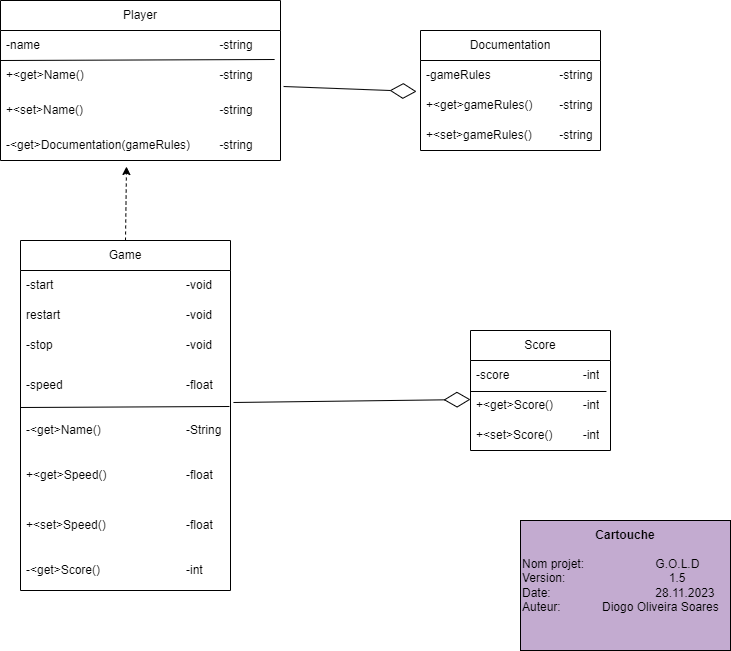

The diagram above was exported from draw.io. Its source (the exported page's mxGraphModel, read from the mxfile embedded in the PNG):
<mxGraphModel dx="1393" dy="797" grid="1" gridSize="10" guides="1" tooltips="1" connect="1" arrows="1" fold="1" page="1" pageScale="1" pageWidth="827" pageHeight="1169" math="0" shadow="0">
  <root>
    <mxCell id="0" />
    <mxCell id="1" parent="0" />
    <mxCell id="WOfLVfASNQ6OqDNdCg-h-2" value="Player" style="swimlane;fontStyle=0;childLayout=stackLayout;horizontal=1;startSize=30;horizontalStack=0;resizeParent=1;resizeParentMax=0;resizeLast=0;collapsible=1;marginBottom=0;whiteSpace=wrap;html=1;" vertex="1" parent="1">
      <mxGeometry x="40" y="90" width="280" height="160" as="geometry" />
    </mxCell>
    <mxCell id="WOfLVfASNQ6OqDNdCg-h-3" value="-name &lt;span style=&quot;white-space: pre;&quot;&gt;&#09;&lt;/span&gt;&lt;span style=&quot;white-space: pre;&quot;&gt;&#09;&lt;span style=&quot;white-space: pre;&quot;&gt;&#09;&lt;/span&gt;&lt;span style=&quot;white-space: pre;&quot;&gt;&#09;&lt;/span&gt;&lt;span style=&quot;white-space: pre;&quot;&gt;&#09;&lt;/span&gt;&lt;span style=&quot;white-space: pre;&quot;&gt;&#09;&lt;/span&gt;&lt;span style=&quot;white-space: pre;&quot;&gt;&#09;&lt;/span&gt;&lt;/span&gt;-string" style="text;strokeColor=none;fillColor=none;align=left;verticalAlign=middle;spacingLeft=4;spacingRight=4;overflow=hidden;points=[[0,0.5],[1,0.5]];portConstraint=eastwest;rotatable=0;whiteSpace=wrap;html=1;" vertex="1" parent="WOfLVfASNQ6OqDNdCg-h-2">
      <mxGeometry y="30" width="280" height="30" as="geometry" />
    </mxCell>
    <mxCell id="WOfLVfASNQ6OqDNdCg-h-4" value="+&amp;lt;get&amp;gt;Name()&lt;span style=&quot;white-space: pre;&quot;&gt;&#09;&lt;span style=&quot;white-space: pre;&quot;&gt;&#09;&lt;/span&gt;&lt;span style=&quot;white-space: pre;&quot;&gt;&#09;&lt;/span&gt;&lt;span style=&quot;white-space: pre;&quot;&gt;&#09;&lt;/span&gt;&lt;span style=&quot;white-space: pre;&quot;&gt;&#09;&lt;/span&gt;&lt;span style=&quot;white-space: pre;&quot;&gt;&#09;&lt;/span&gt;&lt;/span&gt;-string" style="text;strokeColor=none;fillColor=none;align=left;verticalAlign=middle;spacingLeft=4;spacingRight=4;overflow=hidden;points=[[0,0.5],[1,0.5]];portConstraint=eastwest;rotatable=0;whiteSpace=wrap;html=1;" vertex="1" parent="WOfLVfASNQ6OqDNdCg-h-2">
      <mxGeometry y="60" width="280" height="30" as="geometry" />
    </mxCell>
    <mxCell id="WOfLVfASNQ6OqDNdCg-h-6" value="" style="endArrow=none;html=1;rounded=0;exitX=0;exitY=0;exitDx=0;exitDy=0;exitPerimeter=0;entryX=0.979;entryY=0.967;entryDx=0;entryDy=0;entryPerimeter=0;" edge="1" parent="WOfLVfASNQ6OqDNdCg-h-2" source="WOfLVfASNQ6OqDNdCg-h-4" target="WOfLVfASNQ6OqDNdCg-h-3">
      <mxGeometry width="50" height="50" relative="1" as="geometry">
        <mxPoint x="180" y="60" as="sourcePoint" />
        <mxPoint x="140" y="60" as="targetPoint" />
      </mxGeometry>
    </mxCell>
    <mxCell id="WOfLVfASNQ6OqDNdCg-h-5" value="+&amp;lt;set&amp;gt;Name()&lt;span style=&quot;white-space: pre;&quot;&gt;&#09;&lt;span style=&quot;white-space: pre;&quot;&gt;&#09;&lt;/span&gt;&lt;span style=&quot;white-space: pre;&quot;&gt;&#09;&lt;/span&gt;&lt;span style=&quot;white-space: pre;&quot;&gt;&#09;&lt;/span&gt;&lt;span style=&quot;white-space: pre;&quot;&gt;&#09;&lt;/span&gt;&lt;span style=&quot;white-space: pre;&quot;&gt;&#09;&lt;/span&gt;&lt;/span&gt;-string" style="text;strokeColor=none;fillColor=none;align=left;verticalAlign=middle;spacingLeft=4;spacingRight=4;overflow=hidden;points=[[0,0.5],[1,0.5]];portConstraint=eastwest;rotatable=0;whiteSpace=wrap;html=1;" vertex="1" parent="WOfLVfASNQ6OqDNdCg-h-2">
      <mxGeometry y="90" width="280" height="40" as="geometry" />
    </mxCell>
    <mxCell id="WOfLVfASNQ6OqDNdCg-h-7" value="-&amp;lt;get&amp;gt;Documentation(gameRules)&lt;span style=&quot;white-space: pre;&quot;&gt;&#09;&lt;span style=&quot;white-space: pre;&quot;&gt;&#09;&lt;/span&gt;&lt;/span&gt;-string" style="text;strokeColor=none;fillColor=none;align=left;verticalAlign=middle;spacingLeft=4;spacingRight=4;overflow=hidden;points=[[0,0.5],[1,0.5]];portConstraint=eastwest;rotatable=0;whiteSpace=wrap;html=1;" vertex="1" parent="WOfLVfASNQ6OqDNdCg-h-2">
      <mxGeometry y="130" width="280" height="30" as="geometry" />
    </mxCell>
    <mxCell id="WOfLVfASNQ6OqDNdCg-h-8" value="Game" style="swimlane;fontStyle=0;childLayout=stackLayout;horizontal=1;startSize=30;horizontalStack=0;resizeParent=1;resizeParentMax=0;resizeLast=0;collapsible=1;marginBottom=0;whiteSpace=wrap;html=1;" vertex="1" parent="1">
      <mxGeometry x="60" y="330" width="210" height="350" as="geometry" />
    </mxCell>
    <mxCell id="WOfLVfASNQ6OqDNdCg-h-9" value="-start &lt;span style=&quot;white-space: pre;&quot;&gt;&#09;&lt;/span&gt;&lt;span style=&quot;white-space: pre;&quot;&gt;&#09;&lt;/span&gt;&lt;span style=&quot;white-space: pre;&quot;&gt;&#09;&lt;/span&gt;&lt;span style=&quot;white-space: pre;&quot;&gt;&#09;&lt;/span&gt;&lt;span style=&quot;white-space: pre;&quot;&gt;&#09;&lt;/span&gt;-void" style="text;strokeColor=none;fillColor=none;align=left;verticalAlign=middle;spacingLeft=4;spacingRight=4;overflow=hidden;points=[[0,0.5],[1,0.5]];portConstraint=eastwest;rotatable=0;whiteSpace=wrap;html=1;" vertex="1" parent="WOfLVfASNQ6OqDNdCg-h-8">
      <mxGeometry y="30" width="210" height="30" as="geometry" />
    </mxCell>
    <mxCell id="WOfLVfASNQ6OqDNdCg-h-16" value="restart &lt;span style=&quot;white-space: pre;&quot;&gt;&#09;&lt;/span&gt;&lt;span style=&quot;white-space: pre;&quot;&gt;&#09;&lt;/span&gt;&lt;span style=&quot;white-space: pre;&quot;&gt;&#09;&lt;/span&gt;&lt;span style=&quot;white-space: pre;&quot;&gt;&#09;&lt;/span&gt;&lt;span style=&quot;white-space: pre;&quot;&gt;&#09;&lt;/span&gt;-void" style="text;strokeColor=none;fillColor=none;align=left;verticalAlign=middle;spacingLeft=4;spacingRight=4;overflow=hidden;points=[[0,0.5],[1,0.5]];portConstraint=eastwest;rotatable=0;whiteSpace=wrap;html=1;" vertex="1" parent="WOfLVfASNQ6OqDNdCg-h-8">
      <mxGeometry y="60" width="210" height="30" as="geometry" />
    </mxCell>
    <mxCell id="WOfLVfASNQ6OqDNdCg-h-10" value="-stop &lt;span style=&quot;white-space: pre;&quot;&gt;&#09;&lt;/span&gt;&lt;span style=&quot;white-space: pre;&quot;&gt;&#09;&lt;/span&gt;&lt;span style=&quot;white-space: pre;&quot;&gt;&#09;&lt;/span&gt;&lt;span style=&quot;white-space: pre;&quot;&gt;&#09;&lt;/span&gt;&lt;span style=&quot;white-space: pre;&quot;&gt;&#09;&lt;/span&gt;-void" style="text;strokeColor=none;fillColor=none;align=left;verticalAlign=middle;spacingLeft=4;spacingRight=4;overflow=hidden;points=[[0,0.5],[1,0.5]];portConstraint=eastwest;rotatable=0;whiteSpace=wrap;html=1;" vertex="1" parent="WOfLVfASNQ6OqDNdCg-h-8">
      <mxGeometry y="90" width="210" height="30" as="geometry" />
    </mxCell>
    <mxCell id="WOfLVfASNQ6OqDNdCg-h-11" value="-speed &lt;span style=&quot;white-space: pre;&quot;&gt;&#09;&lt;/span&gt;&lt;span style=&quot;white-space: pre;&quot;&gt;&#09;&lt;/span&gt;&lt;span style=&quot;white-space: pre;&quot;&gt;&#09;&lt;/span&gt;&lt;span style=&quot;white-space: pre;&quot;&gt;&#09;&lt;/span&gt;&lt;span style=&quot;white-space: pre;&quot;&gt;&#09;&lt;/span&gt;-float" style="text;strokeColor=none;fillColor=none;align=left;verticalAlign=middle;spacingLeft=4;spacingRight=4;overflow=hidden;points=[[0,0.5],[1,0.5]];portConstraint=eastwest;rotatable=0;whiteSpace=wrap;html=1;" vertex="1" parent="WOfLVfASNQ6OqDNdCg-h-8">
      <mxGeometry y="120" width="210" height="50" as="geometry" />
    </mxCell>
    <mxCell id="WOfLVfASNQ6OqDNdCg-h-17" value="-&amp;lt;get&amp;gt;Name()&lt;span style=&quot;white-space: pre;&quot;&gt;&#09;&lt;/span&gt;&lt;span style=&quot;white-space: pre;&quot;&gt;&#09;&lt;/span&gt;&lt;span style=&quot;white-space: pre;&quot;&gt;&#09;&lt;/span&gt;&lt;span style=&quot;white-space: pre;&quot;&gt;&#09;&lt;/span&gt;-String" style="text;strokeColor=none;fillColor=none;align=left;verticalAlign=middle;spacingLeft=4;spacingRight=4;overflow=hidden;points=[[0,0.5],[1,0.5]];portConstraint=eastwest;rotatable=0;whiteSpace=wrap;html=1;" vertex="1" parent="WOfLVfASNQ6OqDNdCg-h-8">
      <mxGeometry y="170" width="210" height="40" as="geometry" />
    </mxCell>
    <mxCell id="WOfLVfASNQ6OqDNdCg-h-12" value="+&amp;lt;get&amp;gt;Speed() &lt;span style=&quot;white-space: pre;&quot;&gt;&#09;&lt;/span&gt;&lt;span style=&quot;white-space: pre;&quot;&gt;&#09;&lt;/span&gt;&lt;span style=&quot;white-space: pre;&quot;&gt;&#09;&lt;/span&gt;-float" style="text;strokeColor=none;fillColor=none;align=left;verticalAlign=middle;spacingLeft=4;spacingRight=4;overflow=hidden;points=[[0,0.5],[1,0.5]];portConstraint=eastwest;rotatable=0;whiteSpace=wrap;html=1;" vertex="1" parent="WOfLVfASNQ6OqDNdCg-h-8">
      <mxGeometry y="210" width="210" height="50" as="geometry" />
    </mxCell>
    <mxCell id="WOfLVfASNQ6OqDNdCg-h-13" value="+&amp;lt;set&amp;gt;Speed()&lt;span style=&quot;white-space: pre;&quot;&gt;&#09;&lt;/span&gt;&lt;span style=&quot;white-space: pre;&quot;&gt;&#09;&lt;/span&gt;&lt;span style=&quot;white-space: pre;&quot;&gt;&#09;&lt;/span&gt;-float" style="text;strokeColor=none;fillColor=none;align=left;verticalAlign=middle;spacingLeft=4;spacingRight=4;overflow=hidden;points=[[0,0.5],[1,0.5]];portConstraint=eastwest;rotatable=0;whiteSpace=wrap;html=1;" vertex="1" parent="WOfLVfASNQ6OqDNdCg-h-8">
      <mxGeometry y="260" width="210" height="50" as="geometry" />
    </mxCell>
    <mxCell id="WOfLVfASNQ6OqDNdCg-h-15" value="" style="endArrow=none;html=1;rounded=0;exitX=0;exitY=0.94;exitDx=0;exitDy=0;exitPerimeter=0;entryX=0.995;entryY=-0.1;entryDx=0;entryDy=0;entryPerimeter=0;" edge="1" parent="WOfLVfASNQ6OqDNdCg-h-8" source="WOfLVfASNQ6OqDNdCg-h-11" target="WOfLVfASNQ6OqDNdCg-h-17">
      <mxGeometry width="50" height="50" relative="1" as="geometry">
        <mxPoint x="330" y="200" as="sourcePoint" />
        <mxPoint x="200" y="140" as="targetPoint" />
        <Array as="points" />
      </mxGeometry>
    </mxCell>
    <mxCell id="WOfLVfASNQ6OqDNdCg-h-14" value="-&amp;lt;get&amp;gt;Score()&lt;span style=&quot;white-space: pre;&quot;&gt;&#09;&lt;/span&gt;&lt;span style=&quot;white-space: pre;&quot;&gt;&#09;&lt;/span&gt;&lt;span style=&quot;white-space: pre;&quot;&gt;&#09;&lt;/span&gt;&lt;span style=&quot;white-space: pre;&quot;&gt;&#09;&lt;/span&gt;-int" style="text;strokeColor=none;fillColor=none;align=left;verticalAlign=middle;spacingLeft=4;spacingRight=4;overflow=hidden;points=[[0,0.5],[1,0.5]];portConstraint=eastwest;rotatable=0;whiteSpace=wrap;html=1;" vertex="1" parent="WOfLVfASNQ6OqDNdCg-h-8">
      <mxGeometry y="310" width="210" height="40" as="geometry" />
    </mxCell>
    <mxCell id="WOfLVfASNQ6OqDNdCg-h-18" value="Score" style="swimlane;fontStyle=0;childLayout=stackLayout;horizontal=1;startSize=30;horizontalStack=0;resizeParent=1;resizeParentMax=0;resizeLast=0;collapsible=1;marginBottom=0;whiteSpace=wrap;html=1;" vertex="1" parent="1">
      <mxGeometry x="510" y="420" width="140" height="120" as="geometry" />
    </mxCell>
    <mxCell id="WOfLVfASNQ6OqDNdCg-h-19" value="-score &lt;span style=&quot;white-space: pre;&quot;&gt;&#09;&lt;/span&gt;&lt;span style=&quot;white-space: pre;&quot;&gt;&#09;&lt;/span&gt;&lt;span style=&quot;white-space: pre;&quot;&gt;&#09;&lt;/span&gt;-int" style="text;strokeColor=none;fillColor=none;align=left;verticalAlign=middle;spacingLeft=4;spacingRight=4;overflow=hidden;points=[[0,0.5],[1,0.5]];portConstraint=eastwest;rotatable=0;whiteSpace=wrap;html=1;" vertex="1" parent="WOfLVfASNQ6OqDNdCg-h-18">
      <mxGeometry y="30" width="140" height="30" as="geometry" />
    </mxCell>
    <mxCell id="WOfLVfASNQ6OqDNdCg-h-22" value="" style="endArrow=none;html=1;rounded=0;exitX=0;exitY=0.94;exitDx=0;exitDy=0;exitPerimeter=0;entryX=0.971;entryY=0.033;entryDx=0;entryDy=0;entryPerimeter=0;" edge="1" parent="WOfLVfASNQ6OqDNdCg-h-18" target="WOfLVfASNQ6OqDNdCg-h-20">
      <mxGeometry width="50" height="50" relative="1" as="geometry">
        <mxPoint y="61" as="sourcePoint" />
        <mxPoint x="209" y="60" as="targetPoint" />
        <Array as="points" />
      </mxGeometry>
    </mxCell>
    <mxCell id="WOfLVfASNQ6OqDNdCg-h-20" value="+&amp;lt;get&amp;gt;Score()&lt;span style=&quot;white-space: pre;&quot;&gt;&#09;&lt;span style=&quot;white-space: pre;&quot;&gt;&#09;&lt;/span&gt;&lt;/span&gt;-int" style="text;strokeColor=none;fillColor=none;align=left;verticalAlign=middle;spacingLeft=4;spacingRight=4;overflow=hidden;points=[[0,0.5],[1,0.5]];portConstraint=eastwest;rotatable=0;whiteSpace=wrap;html=1;" vertex="1" parent="WOfLVfASNQ6OqDNdCg-h-18">
      <mxGeometry y="60" width="140" height="30" as="geometry" />
    </mxCell>
    <mxCell id="WOfLVfASNQ6OqDNdCg-h-21" value="+&amp;lt;set&amp;gt;Score() &lt;span style=&quot;white-space: pre;&quot;&gt;&#09;&lt;/span&gt;-int" style="text;strokeColor=none;fillColor=none;align=left;verticalAlign=middle;spacingLeft=4;spacingRight=4;overflow=hidden;points=[[0,0.5],[1,0.5]];portConstraint=eastwest;rotatable=0;whiteSpace=wrap;html=1;" vertex="1" parent="WOfLVfASNQ6OqDNdCg-h-18">
      <mxGeometry y="90" width="140" height="30" as="geometry" />
    </mxCell>
    <mxCell id="WOfLVfASNQ6OqDNdCg-h-23" value="Documentation" style="swimlane;fontStyle=0;childLayout=stackLayout;horizontal=1;startSize=30;horizontalStack=0;resizeParent=1;resizeParentMax=0;resizeLast=0;collapsible=1;marginBottom=0;whiteSpace=wrap;html=1;" vertex="1" parent="1">
      <mxGeometry x="460" y="120" width="180" height="120" as="geometry" />
    </mxCell>
    <mxCell id="WOfLVfASNQ6OqDNdCg-h-24" value="-gameRules &lt;span style=&quot;white-space: pre;&quot;&gt;&#09;&lt;span style=&quot;white-space: pre;&quot;&gt;&#09;&lt;/span&gt;&lt;span style=&quot;white-space: pre;&quot;&gt;&#09;&lt;/span&gt;&lt;/span&gt;-string" style="text;strokeColor=none;fillColor=none;align=left;verticalAlign=middle;spacingLeft=4;spacingRight=4;overflow=hidden;points=[[0,0.5],[1,0.5]];portConstraint=eastwest;rotatable=0;whiteSpace=wrap;html=1;" vertex="1" parent="WOfLVfASNQ6OqDNdCg-h-23">
      <mxGeometry y="30" width="180" height="30" as="geometry" />
    </mxCell>
    <mxCell id="WOfLVfASNQ6OqDNdCg-h-25" value="+&amp;lt;get&amp;gt;gameRules() &lt;span style=&quot;white-space: pre;&quot;&gt;&#09;&lt;/span&gt;-string" style="text;strokeColor=none;fillColor=none;align=left;verticalAlign=middle;spacingLeft=4;spacingRight=4;overflow=hidden;points=[[0,0.5],[1,0.5]];portConstraint=eastwest;rotatable=0;whiteSpace=wrap;html=1;" vertex="1" parent="WOfLVfASNQ6OqDNdCg-h-23">
      <mxGeometry y="60" width="180" height="30" as="geometry" />
    </mxCell>
    <mxCell id="WOfLVfASNQ6OqDNdCg-h-26" value="+&amp;lt;set&amp;gt;gameRules() &lt;span style=&quot;white-space: pre;&quot;&gt;&#09;&lt;/span&gt;-string" style="text;strokeColor=none;fillColor=none;align=left;verticalAlign=middle;spacingLeft=4;spacingRight=4;overflow=hidden;points=[[0,0.5],[1,0.5]];portConstraint=eastwest;rotatable=0;whiteSpace=wrap;html=1;" vertex="1" parent="WOfLVfASNQ6OqDNdCg-h-23">
      <mxGeometry y="90" width="180" height="30" as="geometry" />
    </mxCell>
    <mxCell id="WOfLVfASNQ6OqDNdCg-h-27" value="" style="html=1;labelBackgroundColor=#ffffff;startArrow=none;startFill=0;startSize=6;endArrow=classic;endFill=1;endSize=6;jettySize=auto;orthogonalLoop=1;strokeWidth=1;dashed=1;fontSize=14;rounded=0;exitX=0.5;exitY=0;exitDx=0;exitDy=0;entryX=0.45;entryY=1.2;entryDx=0;entryDy=0;entryPerimeter=0;" edge="1" parent="1" source="WOfLVfASNQ6OqDNdCg-h-8" target="WOfLVfASNQ6OqDNdCg-h-7">
      <mxGeometry width="60" height="60" relative="1" as="geometry">
        <mxPoint x="170" y="290" as="sourcePoint" />
        <mxPoint x="230" y="230" as="targetPoint" />
      </mxGeometry>
    </mxCell>
    <mxCell id="WOfLVfASNQ6OqDNdCg-h-28" value="" style="endArrow=diamondThin;endFill=0;endSize=24;html=1;rounded=0;exitX=1.011;exitY=-0.1;exitDx=0;exitDy=0;exitPerimeter=0;entryX=-0.022;entryY=0.033;entryDx=0;entryDy=0;entryPerimeter=0;" edge="1" parent="1" source="WOfLVfASNQ6OqDNdCg-h-5" target="WOfLVfASNQ6OqDNdCg-h-25">
      <mxGeometry width="160" relative="1" as="geometry">
        <mxPoint x="330" y="400" as="sourcePoint" />
        <mxPoint x="490" y="400" as="targetPoint" />
      </mxGeometry>
    </mxCell>
    <mxCell id="WOfLVfASNQ6OqDNdCg-h-29" value="" style="endArrow=diamondThin;endFill=0;endSize=24;html=1;rounded=0;exitX=1.014;exitY=0.84;exitDx=0;exitDy=0;exitPerimeter=0;entryX=0;entryY=0.3;entryDx=0;entryDy=0;entryPerimeter=0;" edge="1" parent="1" source="WOfLVfASNQ6OqDNdCg-h-11" target="WOfLVfASNQ6OqDNdCg-h-20">
      <mxGeometry width="160" relative="1" as="geometry">
        <mxPoint x="310" y="477.5" as="sourcePoint" />
        <mxPoint x="443" y="482.5" as="targetPoint" />
      </mxGeometry>
    </mxCell>
    <mxCell id="WOfLVfASNQ6OqDNdCg-h-30" value="Nom projet:&amp;nbsp;&lt;span style=&quot;white-space: pre;&quot;&gt;&#09;&lt;/span&gt;&lt;span style=&quot;white-space: pre;&quot;&gt;&#09;&lt;/span&gt;&lt;span style=&quot;white-space: pre;&quot;&gt;&#09;&lt;/span&gt;G.O.L.D&lt;br&gt;Version:&amp;nbsp;&lt;span style=&quot;white-space: pre;&quot;&gt;&#09;&lt;/span&gt;&lt;span style=&quot;white-space: pre;&quot;&gt;&#09;&lt;/span&gt;&lt;span style=&quot;white-space: pre;&quot;&gt;&#09;&lt;/span&gt;&lt;span style=&quot;white-space: pre;&quot;&gt;&#09;&amp;nbsp;&lt;/span&gt;&amp;nbsp; &amp;nbsp;1.5&lt;br&gt;Date:&lt;span style=&quot;white-space: pre;&quot;&gt;&#09;&lt;/span&gt;&lt;span style=&quot;white-space: pre;&quot;&gt;&#09;&lt;/span&gt;&lt;span style=&quot;white-space: pre;&quot;&gt;&#09;&lt;/span&gt;&lt;span style=&quot;white-space: pre;&quot;&gt;&#09;&lt;/span&gt;28.11.2023&lt;br&gt;Auteur:&lt;span style=&quot;white-space: pre;&quot;&gt;&#09;&lt;/span&gt;&lt;span style=&quot;white-space: pre;&quot;&gt;&#09;&lt;/span&gt;Diogo Oliveira Soares&lt;br&gt;" style="rounded=0;whiteSpace=wrap;html=1;strokeColor=#000000;fillColor=#C3ABD0;align=left;" vertex="1" parent="1">
      <mxGeometry x="560" y="610" width="210" height="130" as="geometry" />
    </mxCell>
    <mxCell id="WOfLVfASNQ6OqDNdCg-h-31" value="&lt;b&gt;Cartouche&lt;/b&gt;" style="text;html=1;strokeColor=none;fillColor=none;align=center;verticalAlign=middle;whiteSpace=wrap;rounded=0;" vertex="1" parent="1">
      <mxGeometry x="635" y="610" width="60" height="30" as="geometry" />
    </mxCell>
  </root>
</mxGraphModel>